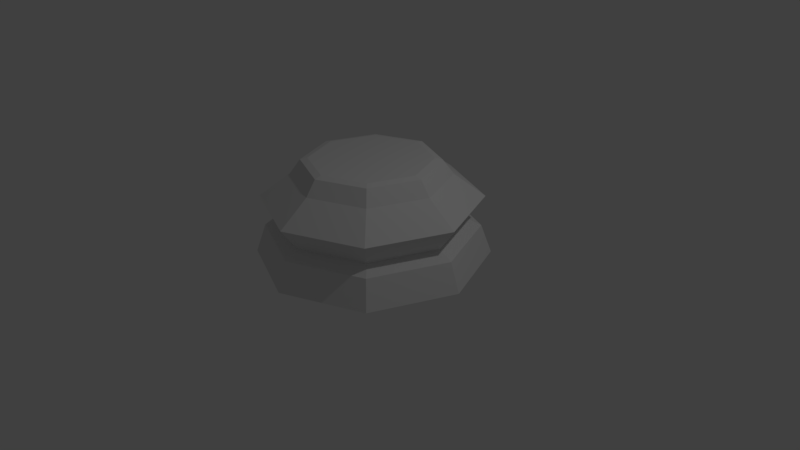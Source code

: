 # Source: LowPolyChessPieceBase.blend  (saved by Blender 2.77.0; exported with 4.5.12 LTS)
import bpy
from mathutils import Matrix  # noqa: F401  (used for matrix-valued properties, if any)

bpy.ops.wm.read_factory_settings(use_empty=True)
scene = bpy.context.scene
scene.name = 'Scene'

# ---- collections
col_collection_1 = bpy.data.collections.new('Collection 1'); scene.collection.children.link(col_collection_1)

# ---- world
world_world = bpy.data.worlds.new('World'); scene.world = world_world
world_world.color = (0.05088, 0.05088, 0.05088)
world_world.use_sun_shadow = False
world_world.sun_shadow_jitter_overblur = 0.0
world_world.cycles.sampling_method = 'MANUAL'

# ---- cameras
cam_camera = bpy.data.cameras.new('Camera')
cam_camera.clip_end = 100.0
cam_camera.lens = 35.0
cam_camera.sensor_width = 32.0
cam_camera.sensor_height = 18.0
cam_camera.ortho_scale = 7.314
cam_camera.dof.focus_distance = 0.0
cam_camera.dof.aperture_fstop = 128.0

# ---- lights
light_lamp = bpy.data.lights.new('Lamp', 'POINT')
light_lamp.transmission_factor = 0.0
light_lamp.cutoff_distance = 30.0
light_lamp.energy = 100.0
light_lamp.shadow_buffer_clip_start = 1.001
light_lamp.shadow_soft_size = 0.1
light_lamp.shadow_maximum_resolution = 0.006
light_lamp.use_absolute_resolution = True

# ---- meshes
me_cylinder = bpy.data.meshes.new('Cylinder')
me_cylinder.from_pydata([(6.09e-08, 0.7799, 0.3339), (0.5515, 0.5515, 0.3339), (0.7799, 2.822e-07, 0.3339), (0.5515, -0.5515, 0.3339), (-1.785e-07, -0.7799, 0.3339), (-0.5515, -0.5515, 0.3339), (-0.7799, 9.818e-07, 0.3339), (-0.5515, 0.5515, 0.3339), (5.735e-08, 1.01, 0.1224), (0.7142, 0.7142, 0.1224), (1.01, 2.325e-07, 0.1224), (0.7142, -0.7142, 0.1224), (-2.717e-07, -1.01, 0.1224), (-0.7142, -0.7142, 0.1224), (-1.01, 1.132e-06, 0.1224), (-0.7142, 0.7142, 0.1224), (1.565e-08, 1.367, -0.579), (0.0, 1.5, -0.9519), (1.061, 1.061, -0.9519), (0.9668, 0.9668, -0.579), (1.5, 1.132e-07, -0.9519), (1.367, 1.474e-07, -0.579), (1.061, -1.061, -0.9519), (0.9668, -0.9668, -0.579), (-4.888e-07, -1.5, -0.9519), (-4.299e-07, -1.367, -0.579), (-1.061, -1.061, -0.9519), (-0.9668, -0.9668, -0.579), (-1.5, 1.448e-06, -0.9519), (-1.367, 1.364e-06, -0.579), (-1.061, 1.061, -0.9519), (-0.9668, 0.9668, -0.579), (3.306e-08, 1.182, -0.4845), (0.8358, 0.8358, -0.4845), (1.182, 1.902e-07, -0.4845), (0.8358, -0.8358, -0.4845), (-3.52e-07, -1.182, -0.4845), (-0.8358, -0.8358, -0.4845), (-1.182, 1.242e-06, -0.4845), (-0.8358, 0.8358, -0.4845), (9.036e-09, 1.407, -0.1744), (0.9951, 0.9951, -0.1744), (1.407, 1.358e-07, -0.1744), (0.9951, -0.9951, -0.1744), (-4.488e-07, -1.407, -0.1744), (-0.9951, -0.9951, -0.1744), (-1.407, 1.388e-06, -0.1744), (-0.9951, 0.9951, -0.1744), (7.336e-08, 0.8729, 0.3113), (0.6173, 0.6173, 0.3113), (0.8729, 2.763e-07, 0.3113), (0.6173, -0.6173, 0.3113), (-2.111e-07, -0.8729, 0.3113), (-0.6173, -0.6173, 0.3113), (-0.8729, 1.053e-06, 0.3113), (-0.6173, 0.6173, 0.3113)], [], [(11, 10, 50, 51), (14, 13, 53, 54), (15, 14, 54, 55), (12, 11, 51, 52), (13, 12, 52, 53), (30, 28, 29, 31), (27, 25, 36, 37), (25, 23, 35, 36), (8, 15, 55, 48), (43, 42, 10, 11), (44, 43, 11, 12), (9, 8, 48, 49), (42, 41, 9, 10), (17, 30, 31, 16), (31, 29, 38, 39), (29, 27, 37, 38), (45, 44, 12, 13), (40, 47, 15, 8), (41, 40, 8, 9), (46, 45, 13, 14), (47, 46, 14, 15), (18, 17, 16, 19), (19, 16, 32, 33), (16, 31, 39, 32), (22, 20, 21, 23), (35, 34, 42, 43), (37, 36, 44, 45), (20, 18, 19, 21), (34, 33, 41, 42), (36, 35, 43, 44), (24, 22, 23, 25), (39, 38, 46, 47), (38, 37, 45, 46), (22, 24, 26, 28, 30, 17, 18, 20), (52, 51, 3, 4), (53, 52, 4, 5), (51, 50, 2, 3), (50, 49, 1, 2), (26, 24, 25, 27), (33, 32, 40, 41), (32, 39, 47, 40), (2, 1, 0, 7, 6, 5, 4, 3), (54, 53, 5, 6), (49, 48, 0, 1), (10, 9, 49, 50), (48, 55, 7, 0), (55, 54, 6, 7), (28, 26, 27, 29), (23, 21, 34, 35), (21, 19, 33, 34)])
me_cylinder.use_remesh_preserve_volume = False
me_cylinder.use_remesh_preserve_attributes = False
me_cylinder.use_mirror_vertex_groups = False
me_cylinder.update()

# ---- objects
ob_chesspiecebase = bpy.data.objects.new('ChessPieceBase', me_cylinder)
ob_lamp = bpy.data.objects.new('Lamp', light_lamp)
ob_camera = bpy.data.objects.new('Camera', cam_camera)

# ---- transforms, parenting, visibility, modifiers, constraints
ob_chesspiecebase.location = (0.0, 0.0, 1.0)
ob_chesspiecebase.lineart.crease_threshold = 0.0
ob_lamp.location = (4.076, 1.005, 5.904)
ob_lamp.rotation_euler = (0.6503, 0.05522, 1.866)
ob_lamp.lock_rotations_4d = False
ob_lamp.empty_display_type = 'ARROWS'
ob_lamp.color = (0.0, 0.0, 0.0, 0.0)
ob_lamp.hide_viewport = True
ob_lamp.lineart.crease_threshold = 0.0
ob_camera.location = (7.481, -6.508, 5.344)
ob_camera.rotation_euler = (1.109, 0.01082, 0.8149)
ob_camera.lock_rotations_4d = False
ob_camera.empty_display_type = 'ARROWS'
ob_camera.color = (0.0, 0.0, 0.0, 0.0)
ob_camera.hide_viewport = True
ob_camera.display_type = 'WIRE'
ob_camera.lineart.crease_threshold = 0.0

# ---- collection membership
col_collection_1.objects.link(ob_chesspiecebase)
col_collection_1.objects.link(ob_lamp)
col_collection_1.objects.link(ob_camera)

# ---- scene / render settings (as saved in the file)
scene.camera = ob_camera
scene.frame_start = 1; scene.frame_end = 250; scene.frame_set(1)
scene.render.engine = 'BLENDER_EEVEE_NEXT'
scene.render.resolution_percentage = 50
scene.render.dither_intensity = 0.0
scene.cycles.use_denoising = False
scene.cycles.samples = 128
scene.cycles.sampling_pattern = 'TABULATED_SOBOL'
scene.cycles.light_sampling_threshold = 0.0
scene.cycles.use_adaptive_sampling = False
scene.cycles.use_light_tree = False
scene.cycles.blur_glossy = 0.0
scene.cycles.sample_clamp_indirect = 0.0
scene.view_settings.view_transform = 'Standard'
bpy.context.view_layer.update()
